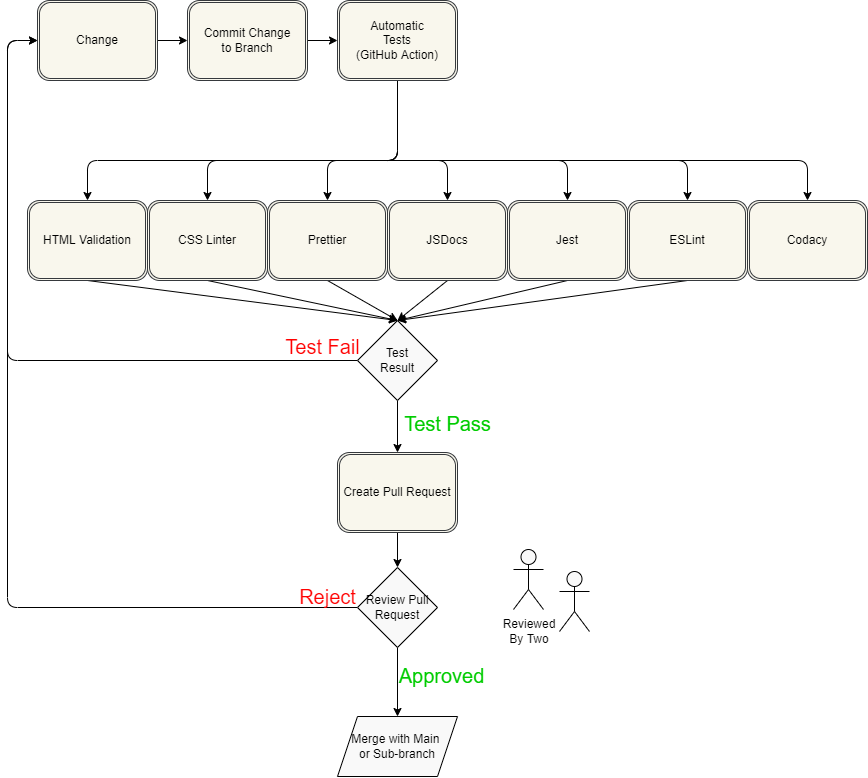

The diagram above was exported from draw.io. Its source (the exported page's mxGraphModel, read from the mxfile embedded in the PNG):
<mxGraphModel dx="1223" dy="717" grid="0" gridSize="10" guides="1" tooltips="1" connect="1" arrows="1" fold="1" page="1" pageScale="1" pageWidth="800" pageHeight="850" background="#ffffff" math="0" shadow="0">
  <root>
    <mxCell id="0" />
    <mxCell id="1" parent="0" />
    <mxCell id="4" style="edgeStyle=none;html=1;entryX=0;entryY=0.5;entryDx=0;entryDy=0;fontColor=#000000;strokeColor=#000000;" parent="1" source="2" target="3" edge="1">
      <mxGeometry relative="1" as="geometry" />
    </mxCell>
    <mxCell id="2" value="Commit Change&lt;br&gt;to Branch" style="shape=ext;double=1;rounded=1;whiteSpace=wrap;html=1;fillColor=#f9f7ed;strokeColor=#36393d;fontColor=#000000;" parent="1" vertex="1">
      <mxGeometry x="200" y="40" width="120" height="80" as="geometry" />
    </mxCell>
    <mxCell id="11" style="edgeStyle=none;html=1;exitX=0.5;exitY=1;exitDx=0;exitDy=0;entryX=0.5;entryY=0;entryDx=0;entryDy=0;fontColor=#000000;strokeColor=#000000;" parent="1" source="3" target="5" edge="1">
      <mxGeometry relative="1" as="geometry">
        <Array as="points">
          <mxPoint x="410" y="200" />
          <mxPoint x="100" y="200" />
        </Array>
      </mxGeometry>
    </mxCell>
    <mxCell id="12" style="edgeStyle=none;html=1;exitX=0.5;exitY=1;exitDx=0;exitDy=0;entryX=0.5;entryY=0;entryDx=0;entryDy=0;fontColor=#000000;strokeColor=#000000;" parent="1" source="3" target="6" edge="1">
      <mxGeometry relative="1" as="geometry">
        <Array as="points">
          <mxPoint x="410" y="200" />
          <mxPoint x="220" y="200" />
        </Array>
      </mxGeometry>
    </mxCell>
    <mxCell id="13" style="edgeStyle=none;html=1;exitX=0.5;exitY=1;exitDx=0;exitDy=0;entryX=0.5;entryY=0;entryDx=0;entryDy=0;fontColor=#000000;strokeColor=#000000;" parent="1" source="3" target="7" edge="1">
      <mxGeometry relative="1" as="geometry">
        <Array as="points">
          <mxPoint x="410" y="200" />
          <mxPoint x="340" y="200" />
        </Array>
      </mxGeometry>
    </mxCell>
    <mxCell id="14" style="edgeStyle=none;html=1;exitX=0.5;exitY=0;exitDx=0;exitDy=0;fontColor=#000000;entryX=0.5;entryY=0;entryDx=0;entryDy=0;strokeColor=#000000;startArrow=classic;startFill=1;sourcePerimeterSpacing=6;" parent="1" source="9" target="8" edge="1">
      <mxGeometry relative="1" as="geometry">
        <mxPoint x="300" y="210" as="targetPoint" />
        <Array as="points">
          <mxPoint x="580" y="200" />
          <mxPoint x="300" y="200" />
          <mxPoint x="460" y="200" />
        </Array>
      </mxGeometry>
    </mxCell>
    <mxCell id="15" style="edgeStyle=none;html=1;entryX=0.5;entryY=0;entryDx=0;entryDy=0;fontColor=#000000;strokeColor=#000000;endArrow=classic;endFill=1;targetPerimeterSpacing=0;exitX=0.5;exitY=0;exitDx=0;exitDy=0;sourcePerimeterSpacing=6;startArrow=classic;startFill=1;" parent="1" source="48" target="10" edge="1">
      <mxGeometry relative="1" as="geometry">
        <Array as="points">
          <mxPoint x="820" y="200" />
          <mxPoint x="410" y="200" />
          <mxPoint x="700" y="200" />
        </Array>
        <mxPoint x="839" y="225" as="sourcePoint" />
      </mxGeometry>
    </mxCell>
    <mxCell id="3" value="Automatic&lt;br&gt;Tests&lt;br&gt;(GitHub Action)" style="shape=ext;double=1;rounded=1;whiteSpace=wrap;html=1;fillColor=#f9f7ed;strokeColor=#36393d;fontColor=#000000;" parent="1" vertex="1">
      <mxGeometry x="350" y="40" width="120" height="80" as="geometry" />
    </mxCell>
    <mxCell id="25" style="edgeStyle=none;html=1;exitX=0.5;exitY=1;exitDx=0;exitDy=0;entryX=0.5;entryY=0;entryDx=0;entryDy=0;fontColor=#000000;strokeColor=#000000;" parent="1" source="5" target="21" edge="1">
      <mxGeometry relative="1" as="geometry" />
    </mxCell>
    <mxCell id="5" value="HTML Validation" style="shape=ext;double=1;rounded=1;whiteSpace=wrap;html=1;fillColor=#f9f7ed;strokeColor=#36393d;fontColor=#000000;" parent="1" vertex="1">
      <mxGeometry x="40" y="240" width="120" height="80" as="geometry" />
    </mxCell>
    <mxCell id="27" style="edgeStyle=none;html=1;exitX=0.5;exitY=1;exitDx=0;exitDy=0;entryX=0.5;entryY=0;entryDx=0;entryDy=0;fontColor=#000000;strokeColor=#000000;" parent="1" source="6" target="21" edge="1">
      <mxGeometry relative="1" as="geometry" />
    </mxCell>
    <mxCell id="6" value="CSS Linter" style="shape=ext;double=1;rounded=1;whiteSpace=wrap;html=1;fillColor=#f9f7ed;strokeColor=#36393d;fontColor=#000000;" parent="1" vertex="1">
      <mxGeometry x="160" y="240" width="120" height="80" as="geometry" />
    </mxCell>
    <mxCell id="28" style="edgeStyle=none;html=1;exitX=0.5;exitY=1;exitDx=0;exitDy=0;fontColor=#000000;entryX=0.5;entryY=0;entryDx=0;entryDy=0;strokeColor=#000000;" parent="1" source="7" target="21" edge="1">
      <mxGeometry relative="1" as="geometry">
        <mxPoint x="400" y="360" as="targetPoint" />
      </mxGeometry>
    </mxCell>
    <mxCell id="7" value="Prettier" style="shape=ext;double=1;rounded=1;whiteSpace=wrap;html=1;fillColor=#f9f7ed;strokeColor=#36393d;fontColor=#000000;" parent="1" vertex="1">
      <mxGeometry x="280" y="240" width="120" height="80" as="geometry" />
    </mxCell>
    <mxCell id="29" style="edgeStyle=none;html=1;exitX=0.5;exitY=1;exitDx=0;exitDy=0;fontColor=#000000;entryX=0.5;entryY=0;entryDx=0;entryDy=0;strokeColor=#000000;" parent="1" source="8" target="21" edge="1">
      <mxGeometry relative="1" as="geometry">
        <mxPoint x="400" y="360" as="targetPoint" />
      </mxGeometry>
    </mxCell>
    <mxCell id="8" value="JSDocs" style="shape=ext;double=1;rounded=1;whiteSpace=wrap;html=1;fillColor=#f9f7ed;strokeColor=#36393d;fontColor=#000000;" parent="1" vertex="1">
      <mxGeometry x="400" y="240" width="120" height="80" as="geometry" />
    </mxCell>
    <mxCell id="30" style="edgeStyle=none;html=1;exitX=0.5;exitY=1;exitDx=0;exitDy=0;entryX=0.5;entryY=0;entryDx=0;entryDy=0;fontColor=#000000;strokeColor=#000000;" parent="1" source="9" target="21" edge="1">
      <mxGeometry relative="1" as="geometry" />
    </mxCell>
    <mxCell id="9" value="Jest" style="shape=ext;double=1;rounded=1;whiteSpace=wrap;html=1;fillColor=#f9f7ed;strokeColor=#36393d;fontColor=#000000;" parent="1" vertex="1">
      <mxGeometry x="520" y="240" width="120" height="80" as="geometry" />
    </mxCell>
    <mxCell id="31" style="edgeStyle=none;html=1;exitX=0.5;exitY=1;exitDx=0;exitDy=0;entryX=0.5;entryY=0;entryDx=0;entryDy=0;fontColor=#000000;strokeColor=#000000;" parent="1" source="10" target="21" edge="1">
      <mxGeometry relative="1" as="geometry" />
    </mxCell>
    <mxCell id="10" value="ESLint" style="shape=ext;double=1;rounded=1;whiteSpace=wrap;html=1;fillColor=#f9f7ed;strokeColor=#36393d;fontColor=#000000;" parent="1" vertex="1">
      <mxGeometry x="640" y="240" width="120" height="80" as="geometry" />
    </mxCell>
    <mxCell id="39" style="edgeStyle=none;html=1;exitX=0.5;exitY=1;exitDx=0;exitDy=0;entryX=0.5;entryY=0;entryDx=0;entryDy=0;fontSize=12;fontColor=none;strokeColor=#000000;" parent="1" source="17" target="37" edge="1">
      <mxGeometry relative="1" as="geometry" />
    </mxCell>
    <mxCell id="17" value="Create Pull Request" style="shape=ext;double=1;rounded=1;whiteSpace=wrap;html=1;fillColor=#f9f7ed;strokeColor=#36393d;fontColor=#000000;" parent="1" vertex="1">
      <mxGeometry x="350" y="492" width="120" height="80" as="geometry" />
    </mxCell>
    <mxCell id="22" style="edgeStyle=none;html=1;exitX=0;exitY=0.5;exitDx=0;exitDy=0;fontColor=#000000;entryX=0;entryY=0.5;entryDx=0;entryDy=0;strokeColor=#000000;" parent="1" source="21" target="23" edge="1">
      <mxGeometry relative="1" as="geometry">
        <mxPoint x="20" y="50" as="targetPoint" />
        <Array as="points">
          <mxPoint x="20" y="400" />
          <mxPoint x="20" y="80" />
        </Array>
      </mxGeometry>
    </mxCell>
    <mxCell id="33" style="edgeStyle=none;html=1;exitX=0.5;exitY=1;exitDx=0;exitDy=0;entryX=0.5;entryY=0;entryDx=0;entryDy=0;fontSize=20;fontColor=#FF0000;strokeColor=#000000;" parent="1" source="21" target="17" edge="1">
      <mxGeometry relative="1" as="geometry" />
    </mxCell>
    <mxCell id="21" value="Test&lt;br&gt;Result" style="rhombus;whiteSpace=wrap;html=1;fillStyle=solid;fontColor=#000000;fillColor=#F9F9F9;gradientColor=none;strokeWidth=1;strokeColor=#000000;rounded=0;sketch=0;shadow=0;" parent="1" vertex="1">
      <mxGeometry x="370" y="360" width="80" height="80" as="geometry" />
    </mxCell>
    <mxCell id="24" value="" style="edgeStyle=none;html=1;fontColor=#000000;strokeColor=#000000;" parent="1" source="23" target="2" edge="1">
      <mxGeometry relative="1" as="geometry" />
    </mxCell>
    <mxCell id="23" value="Change" style="shape=ext;double=1;rounded=1;whiteSpace=wrap;html=1;fillColor=#f9f7ed;strokeColor=#36393d;fontColor=#000000;" parent="1" vertex="1">
      <mxGeometry x="50" y="40" width="120" height="80" as="geometry" />
    </mxCell>
    <mxCell id="32" value="&lt;span style=&quot;font-weight: normal&quot;&gt;&lt;font style=&quot;font-size: 20px&quot; color=&quot;#ff0000&quot;&gt;Test Fail&lt;/font&gt;&lt;/span&gt;" style="text;strokeColor=none;fillColor=none;html=1;fontSize=24;fontStyle=1;verticalAlign=middle;align=center;rounded=0;shadow=0;sketch=0;fillStyle=solid;fontColor=#000000;" parent="1" vertex="1">
      <mxGeometry x="285" y="366" width="100" height="40" as="geometry" />
    </mxCell>
    <mxCell id="34" value="&lt;span style=&quot;font-weight: normal&quot;&gt;&lt;font style=&quot;font-size: 20px&quot;&gt;Test Pass&lt;/font&gt;&lt;/span&gt;" style="text;strokeColor=none;fillColor=none;html=1;fontSize=24;fontStyle=1;verticalAlign=middle;align=center;rounded=0;shadow=0;sketch=0;fillStyle=solid;fontColor=#00CC00;" parent="1" vertex="1">
      <mxGeometry x="410" y="443" width="100" height="40" as="geometry" />
    </mxCell>
    <mxCell id="35" value="Actor" style="shape=umlActor;verticalLabelPosition=bottom;verticalAlign=top;html=1;outlineConnect=0;rounded=0;shadow=0;sketch=0;fillStyle=solid;fontSize=20;fontColor=none;strokeColor=#000000;strokeWidth=1;fillColor=#F9F9F9;gradientColor=none;noLabel=1;" parent="1" vertex="1">
      <mxGeometry x="526" y="589" width="30" height="60" as="geometry" />
    </mxCell>
    <mxCell id="40" style="edgeStyle=none;html=1;exitX=0;exitY=0.5;exitDx=0;exitDy=0;entryX=0;entryY=0.5;entryDx=0;entryDy=0;fontSize=12;fontColor=none;strokeColor=#000000;" parent="1" source="37" target="23" edge="1">
      <mxGeometry relative="1" as="geometry">
        <Array as="points">
          <mxPoint x="20" y="647" />
          <mxPoint x="20" y="80" />
        </Array>
      </mxGeometry>
    </mxCell>
    <mxCell id="47" style="edgeStyle=none;html=1;exitX=0.5;exitY=1;exitDx=0;exitDy=0;entryX=0.5;entryY=0;entryDx=0;entryDy=0;fontSize=12;fontColor=none;strokeColor=#000000;" parent="1" source="37" target="46" edge="1">
      <mxGeometry relative="1" as="geometry" />
    </mxCell>
    <mxCell id="37" value="Review Pull Request" style="rhombus;whiteSpace=wrap;html=1;rounded=0;shadow=0;sketch=0;fillStyle=solid;fontSize=12;fontColor=none;strokeColor=#000000;strokeWidth=1;fillColor=#F9F9F9;gradientColor=none;" parent="1" vertex="1">
      <mxGeometry x="370" y="607" width="80" height="80" as="geometry" />
    </mxCell>
    <mxCell id="38" value="Actor" style="shape=umlActor;verticalLabelPosition=bottom;verticalAlign=top;html=1;outlineConnect=0;rounded=0;shadow=0;sketch=0;fillStyle=solid;fontSize=20;fontColor=none;strokeColor=#000000;strokeWidth=1;fillColor=#F9F9F9;gradientColor=none;noLabel=1;" parent="1" vertex="1">
      <mxGeometry x="572" y="611" width="30" height="60" as="geometry" />
    </mxCell>
    <mxCell id="41" value="&lt;span style=&quot;font-weight: normal&quot;&gt;&lt;font style=&quot;font-size: 20px&quot; color=&quot;#ff0000&quot;&gt;Reject&lt;/font&gt;&lt;/span&gt;" style="text;strokeColor=none;fillColor=none;html=1;fontSize=24;fontStyle=1;verticalAlign=middle;align=center;rounded=0;shadow=0;sketch=0;fillStyle=solid;fontColor=#000000;" parent="1" vertex="1">
      <mxGeometry x="290" y="616" width="100" height="40" as="geometry" />
    </mxCell>
    <mxCell id="44" value="Reviewed By Two" style="text;html=1;strokeColor=none;fillColor=none;align=center;verticalAlign=middle;whiteSpace=wrap;rounded=0;shadow=0;sketch=0;fillStyle=solid;fontSize=12;fontColor=none;" parent="1" vertex="1">
      <mxGeometry x="512" y="656" width="60" height="30" as="geometry" />
    </mxCell>
    <mxCell id="45" value="&lt;span style=&quot;font-weight: normal&quot;&gt;&lt;font style=&quot;font-size: 20px&quot;&gt;Approved&lt;/font&gt;&lt;/span&gt;" style="text;strokeColor=none;fillColor=none;html=1;fontSize=24;fontStyle=1;verticalAlign=middle;align=center;rounded=0;shadow=0;sketch=0;fillStyle=solid;fontColor=#00CC00;" parent="1" vertex="1">
      <mxGeometry x="404" y="695" width="100" height="40" as="geometry" />
    </mxCell>
    <mxCell id="46" value="Merge with Main &lt;br&gt;or Sub-branch" style="shape=parallelogram;perimeter=parallelogramPerimeter;whiteSpace=wrap;html=1;fixedSize=1;rounded=0;shadow=0;sketch=0;fillStyle=solid;fontSize=12;fontColor=none;strokeColor=#000000;strokeWidth=1;fillColor=#F9F9F9;gradientColor=none;" parent="1" vertex="1">
      <mxGeometry x="350" y="756" width="120" height="60" as="geometry" />
    </mxCell>
    <mxCell id="48" value="Codacy" style="shape=ext;double=1;rounded=1;whiteSpace=wrap;html=1;fillColor=#f9f7ed;strokeColor=#36393d;fontColor=#000000;" vertex="1" parent="1">
      <mxGeometry x="760" y="240" width="120" height="80" as="geometry" />
    </mxCell>
  </root>
</mxGraphModel>